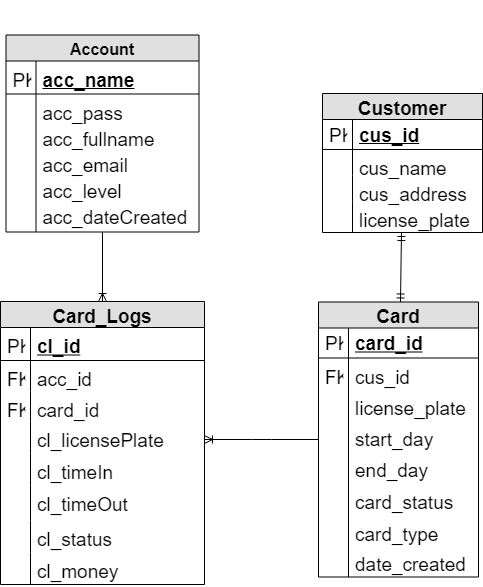

The diagram above was exported from draw.io. Its source (the exported page's mxGraphModel, read from the mxfile embedded in the PNG):
<mxGraphModel dx="840" dy="451" grid="1" gridSize="1" guides="1" tooltips="1" connect="1" arrows="1" fold="1" page="1" pageScale="1" pageWidth="827" pageHeight="1169" background="none" math="0" shadow="0">
  <root>
    <mxCell id="0" />
    <mxCell id="1" parent="0" />
    <mxCell id="nYyhZhnvXsUEvow5Sw2B-1" value="&#10;Card&#10;" style="swimlane;fontStyle=1;childLayout=stackLayout;horizontal=1;startSize=26;fillColor=#e0e0e0;horizontalStack=0;resizeParent=1;resizeParentMax=0;resizeLast=0;collapsible=1;marginBottom=0;swimlaneFillColor=#ffffff;align=center;fontSize=19;" parent="1" vertex="1">
      <mxGeometry x="444" y="607.5" width="160" height="275" as="geometry" />
    </mxCell>
    <mxCell id="nYyhZhnvXsUEvow5Sw2B-2" value="card_id" style="shape=partialRectangle;top=0;left=0;right=0;bottom=1;align=left;verticalAlign=middle;fillColor=none;spacingLeft=34;spacingRight=4;overflow=hidden;rotatable=0;points=[[0,0.5],[1,0.5]];portConstraint=eastwest;dropTarget=0;fontStyle=5;fontSize=19;" parent="nYyhZhnvXsUEvow5Sw2B-1" vertex="1">
      <mxGeometry y="26" width="160" height="30" as="geometry" />
    </mxCell>
    <mxCell id="nYyhZhnvXsUEvow5Sw2B-3" value="PK" style="shape=partialRectangle;top=0;left=0;bottom=0;fillColor=none;align=left;verticalAlign=middle;spacingLeft=4;spacingRight=4;overflow=hidden;rotatable=0;points=[];portConstraint=eastwest;part=1;fontSize=19;" parent="nYyhZhnvXsUEvow5Sw2B-2" vertex="1" connectable="0">
      <mxGeometry width="30" height="30" as="geometry" />
    </mxCell>
    <mxCell id="HluRaq03MxUUUmCCydB1-5" value="cus_id" style="shape=partialRectangle;top=0;left=0;right=0;bottom=0;align=left;verticalAlign=top;fillColor=none;spacingLeft=34;spacingRight=4;overflow=hidden;rotatable=0;points=[[0,0.5],[1,0.5]];portConstraint=eastwest;dropTarget=0;fontSize=19;" parent="nYyhZhnvXsUEvow5Sw2B-1" vertex="1">
      <mxGeometry y="56" width="160" height="31" as="geometry" />
    </mxCell>
    <mxCell id="HluRaq03MxUUUmCCydB1-6" value="FK" style="shape=partialRectangle;top=0;left=0;bottom=0;fillColor=none;align=left;verticalAlign=top;spacingLeft=4;spacingRight=4;overflow=hidden;rotatable=0;points=[];portConstraint=eastwest;part=1;fontSize=19;" parent="HluRaq03MxUUUmCCydB1-5" vertex="1" connectable="0">
      <mxGeometry width="30" height="31" as="geometry" />
    </mxCell>
    <mxCell id="leoOZOcujQMAuLe-k9nF-1" value="license_plate&#10;&#10;" style="shape=partialRectangle;top=0;left=0;right=0;bottom=0;align=left;verticalAlign=top;fillColor=none;spacingLeft=34;spacingRight=4;overflow=hidden;rotatable=0;points=[[0,0.5],[1,0.5]];portConstraint=eastwest;dropTarget=0;fontSize=19;" parent="nYyhZhnvXsUEvow5Sw2B-1" vertex="1">
      <mxGeometry y="87" width="160" height="31" as="geometry" />
    </mxCell>
    <mxCell id="leoOZOcujQMAuLe-k9nF-2" value="" style="shape=partialRectangle;top=0;left=0;bottom=0;fillColor=none;align=left;verticalAlign=top;spacingLeft=4;spacingRight=4;overflow=hidden;rotatable=0;points=[];portConstraint=eastwest;part=1;fontSize=19;" parent="leoOZOcujQMAuLe-k9nF-1" vertex="1" connectable="0">
      <mxGeometry width="30" height="31" as="geometry" />
    </mxCell>
    <mxCell id="MAcSaPW25BnmJPJuNDfp-20" value="start_day" style="shape=partialRectangle;top=0;left=0;right=0;bottom=0;align=left;verticalAlign=top;fillColor=none;spacingLeft=34;spacingRight=4;overflow=hidden;rotatable=0;points=[[0,0.5],[1,0.5]];portConstraint=eastwest;dropTarget=0;fontSize=19;" parent="nYyhZhnvXsUEvow5Sw2B-1" vertex="1">
      <mxGeometry y="118" width="160" height="31" as="geometry" />
    </mxCell>
    <mxCell id="MAcSaPW25BnmJPJuNDfp-21" value="" style="shape=partialRectangle;top=0;left=0;bottom=0;fillColor=none;align=left;verticalAlign=top;spacingLeft=4;spacingRight=4;overflow=hidden;rotatable=0;points=[];portConstraint=eastwest;part=1;fontSize=19;" parent="MAcSaPW25BnmJPJuNDfp-20" vertex="1" connectable="0">
      <mxGeometry width="30" height="31" as="geometry" />
    </mxCell>
    <mxCell id="ZtNzMGesIJzVJ6xrgZt6-16" value="end_day" style="shape=partialRectangle;top=0;left=0;right=0;bottom=0;align=left;verticalAlign=top;fillColor=none;spacingLeft=34;spacingRight=4;overflow=hidden;rotatable=0;points=[[0,0.5],[1,0.5]];portConstraint=eastwest;dropTarget=0;fontSize=19;" parent="nYyhZhnvXsUEvow5Sw2B-1" vertex="1">
      <mxGeometry y="149" width="160" height="32" as="geometry" />
    </mxCell>
    <mxCell id="ZtNzMGesIJzVJ6xrgZt6-17" value="" style="shape=partialRectangle;top=0;left=0;bottom=0;fillColor=none;align=left;verticalAlign=top;spacingLeft=4;spacingRight=4;overflow=hidden;rotatable=0;points=[];portConstraint=eastwest;part=1;fontSize=19;" parent="ZtNzMGesIJzVJ6xrgZt6-16" vertex="1" connectable="0">
      <mxGeometry width="30" height="32" as="geometry" />
    </mxCell>
    <mxCell id="fWQbTOtdw3ZXWtm-5W5q-35" value="card_status" style="shape=partialRectangle;top=0;left=0;right=0;bottom=0;align=left;verticalAlign=top;fillColor=none;spacingLeft=34;spacingRight=4;overflow=hidden;rotatable=0;points=[[0,0.5],[1,0.5]];portConstraint=eastwest;dropTarget=0;fontSize=19;" parent="nYyhZhnvXsUEvow5Sw2B-1" vertex="1">
      <mxGeometry y="181" width="160" height="32" as="geometry" />
    </mxCell>
    <mxCell id="fWQbTOtdw3ZXWtm-5W5q-36" value="" style="shape=partialRectangle;top=0;left=0;bottom=0;fillColor=none;align=left;verticalAlign=top;spacingLeft=4;spacingRight=4;overflow=hidden;rotatable=0;points=[];portConstraint=eastwest;part=1;fontSize=19;" parent="fWQbTOtdw3ZXWtm-5W5q-35" vertex="1" connectable="0">
      <mxGeometry width="30" height="32" as="geometry" />
    </mxCell>
    <mxCell id="cN2_EIGWx9g0Ir-FYkfR-3" value="card_type" style="shape=partialRectangle;top=0;left=0;right=0;bottom=0;align=left;verticalAlign=top;fillColor=none;spacingLeft=34;spacingRight=4;overflow=hidden;rotatable=0;points=[[0,0.5],[1,0.5]];portConstraint=eastwest;dropTarget=0;fontSize=19;" parent="nYyhZhnvXsUEvow5Sw2B-1" vertex="1">
      <mxGeometry y="213" width="160" height="30" as="geometry" />
    </mxCell>
    <mxCell id="cN2_EIGWx9g0Ir-FYkfR-4" value="" style="shape=partialRectangle;top=0;left=0;bottom=0;fillColor=none;align=left;verticalAlign=top;spacingLeft=4;spacingRight=4;overflow=hidden;rotatable=0;points=[];portConstraint=eastwest;part=1;fontSize=19;" parent="cN2_EIGWx9g0Ir-FYkfR-3" vertex="1" connectable="0">
      <mxGeometry width="30" height="29.999999999999996" as="geometry" />
    </mxCell>
    <mxCell id="MAcSaPW25BnmJPJuNDfp-26" value="date_created&#10;" style="shape=partialRectangle;top=0;left=0;right=0;bottom=0;align=left;verticalAlign=top;fillColor=none;spacingLeft=34;spacingRight=4;overflow=hidden;rotatable=0;points=[[0,0.5],[1,0.5]];portConstraint=eastwest;dropTarget=0;fontSize=19;" parent="nYyhZhnvXsUEvow5Sw2B-1" vertex="1">
      <mxGeometry y="243" width="160" height="32" as="geometry" />
    </mxCell>
    <mxCell id="MAcSaPW25BnmJPJuNDfp-27" value="" style="shape=partialRectangle;top=0;left=0;bottom=0;fillColor=none;align=left;verticalAlign=top;spacingLeft=4;spacingRight=4;overflow=hidden;rotatable=0;points=[];portConstraint=eastwest;part=1;fontSize=19;" parent="MAcSaPW25BnmJPJuNDfp-26" vertex="1" connectable="0">
      <mxGeometry width="30" height="32" as="geometry" />
    </mxCell>
    <mxCell id="nYyhZhnvXsUEvow5Sw2B-16" value="Card_Logs" style="swimlane;fontStyle=1;childLayout=stackLayout;horizontal=1;startSize=26;fillColor=#e0e0e0;horizontalStack=0;resizeParent=1;resizeParentMax=0;resizeLast=0;collapsible=1;marginBottom=0;swimlaneFillColor=#ffffff;align=center;fontSize=19;" parent="1" vertex="1">
      <mxGeometry x="126" y="607" width="204" height="283" as="geometry" />
    </mxCell>
    <mxCell id="OgP_36VK9wTPStAyxFGk-7" value="cl_id&#10;&#10;" style="shape=partialRectangle;top=0;left=0;right=0;bottom=1;align=left;verticalAlign=top;fillColor=none;spacingLeft=34;spacingRight=4;overflow=hidden;rotatable=0;points=[[0,0.5],[1,0.5]];portConstraint=eastwest;dropTarget=0;fontSize=19;fontStyle=5" parent="nYyhZhnvXsUEvow5Sw2B-16" vertex="1">
      <mxGeometry y="26" width="204" height="33" as="geometry" />
    </mxCell>
    <mxCell id="OgP_36VK9wTPStAyxFGk-8" value="PK" style="shape=partialRectangle;top=0;left=0;bottom=0;fillColor=none;align=left;verticalAlign=top;spacingLeft=4;spacingRight=4;overflow=hidden;rotatable=0;points=[];portConstraint=eastwest;part=1;fontSize=19;" parent="OgP_36VK9wTPStAyxFGk-7" vertex="1" connectable="0">
      <mxGeometry width="30" height="32.99999999999999" as="geometry" />
    </mxCell>
    <mxCell id="EsrpsExux6P4xtJt0MAJ-34" value="acc_id" style="shape=partialRectangle;top=0;left=0;right=0;bottom=0;align=left;verticalAlign=top;fillColor=none;spacingLeft=34;spacingRight=4;overflow=hidden;rotatable=0;points=[[0,0.5],[1,0.5]];portConstraint=eastwest;dropTarget=0;fontSize=19;" parent="nYyhZhnvXsUEvow5Sw2B-16" vertex="1">
      <mxGeometry y="59" width="204" height="31" as="geometry" />
    </mxCell>
    <mxCell id="EsrpsExux6P4xtJt0MAJ-35" value="FK" style="shape=partialRectangle;top=0;left=0;bottom=0;fillColor=none;align=left;verticalAlign=top;spacingLeft=4;spacingRight=4;overflow=hidden;rotatable=0;points=[];portConstraint=eastwest;part=1;fontSize=19;" parent="EsrpsExux6P4xtJt0MAJ-34" vertex="1" connectable="0">
      <mxGeometry width="30" height="31" as="geometry" />
    </mxCell>
    <mxCell id="nYyhZhnvXsUEvow5Sw2B-33" value="card_id" style="shape=partialRectangle;top=0;left=0;right=0;bottom=0;align=left;verticalAlign=top;fillColor=none;spacingLeft=34;spacingRight=4;overflow=hidden;rotatable=0;points=[[0,0.5],[1,0.5]];portConstraint=eastwest;dropTarget=0;fontSize=19;" parent="nYyhZhnvXsUEvow5Sw2B-16" vertex="1">
      <mxGeometry y="90" width="204" height="30" as="geometry" />
    </mxCell>
    <mxCell id="nYyhZhnvXsUEvow5Sw2B-34" value="FK" style="shape=partialRectangle;top=0;left=0;bottom=0;fillColor=none;align=left;verticalAlign=top;spacingLeft=4;spacingRight=4;overflow=hidden;rotatable=0;points=[];portConstraint=eastwest;part=1;fontSize=19;" parent="nYyhZhnvXsUEvow5Sw2B-33" vertex="1" connectable="0">
      <mxGeometry width="30" height="30" as="geometry" />
    </mxCell>
    <mxCell id="nYyhZhnvXsUEvow5Sw2B-19" value="cl_licensePlate&#10;" style="shape=partialRectangle;top=0;left=0;right=0;bottom=0;align=left;verticalAlign=top;fillColor=none;spacingLeft=34;spacingRight=4;overflow=hidden;rotatable=0;points=[[0,0.5],[1,0.5]];portConstraint=eastwest;dropTarget=0;fontSize=19;" parent="nYyhZhnvXsUEvow5Sw2B-16" vertex="1">
      <mxGeometry y="120" width="204" height="32" as="geometry" />
    </mxCell>
    <mxCell id="nYyhZhnvXsUEvow5Sw2B-20" value="" style="shape=partialRectangle;top=0;left=0;bottom=0;fillColor=none;align=left;verticalAlign=top;spacingLeft=4;spacingRight=4;overflow=hidden;rotatable=0;points=[];portConstraint=eastwest;part=1;fontSize=19;" parent="nYyhZhnvXsUEvow5Sw2B-19" vertex="1" connectable="0">
      <mxGeometry width="30" height="32" as="geometry" />
    </mxCell>
    <mxCell id="nYyhZhnvXsUEvow5Sw2B-21" value="cl_timeIn" style="shape=partialRectangle;top=0;left=0;right=0;bottom=0;align=left;verticalAlign=top;fillColor=none;spacingLeft=34;spacingRight=4;overflow=hidden;rotatable=0;points=[[0,0.5],[1,0.5]];portConstraint=eastwest;dropTarget=0;fontSize=19;" parent="nYyhZhnvXsUEvow5Sw2B-16" vertex="1">
      <mxGeometry y="152" width="204" height="32" as="geometry" />
    </mxCell>
    <mxCell id="nYyhZhnvXsUEvow5Sw2B-22" value="" style="shape=partialRectangle;top=0;left=0;bottom=0;fillColor=none;align=left;verticalAlign=top;spacingLeft=4;spacingRight=4;overflow=hidden;rotatable=0;points=[];portConstraint=eastwest;part=1;fontSize=19;" parent="nYyhZhnvXsUEvow5Sw2B-21" vertex="1" connectable="0">
      <mxGeometry width="30" height="32" as="geometry" />
    </mxCell>
    <mxCell id="nYyhZhnvXsUEvow5Sw2B-23" value="cl_timeOut" style="shape=partialRectangle;top=0;left=0;right=0;bottom=0;align=left;verticalAlign=top;fillColor=none;spacingLeft=34;spacingRight=4;overflow=hidden;rotatable=0;points=[[0,0.5],[1,0.5]];portConstraint=eastwest;dropTarget=0;fontSize=19;" parent="nYyhZhnvXsUEvow5Sw2B-16" vertex="1">
      <mxGeometry y="184" width="204" height="35" as="geometry" />
    </mxCell>
    <mxCell id="nYyhZhnvXsUEvow5Sw2B-24" value="" style="shape=partialRectangle;top=0;left=0;bottom=0;fillColor=none;align=left;verticalAlign=top;spacingLeft=4;spacingRight=4;overflow=hidden;rotatable=0;points=[];portConstraint=eastwest;part=1;fontSize=19;" parent="nYyhZhnvXsUEvow5Sw2B-23" vertex="1" connectable="0">
      <mxGeometry width="30" height="35" as="geometry" />
    </mxCell>
    <mxCell id="HluRaq03MxUUUmCCydB1-9" value="cl_status" style="shape=partialRectangle;top=0;left=0;right=0;bottom=0;align=left;verticalAlign=top;fillColor=none;spacingLeft=34;spacingRight=4;overflow=hidden;rotatable=0;points=[[0,0.5],[1,0.5]];portConstraint=eastwest;dropTarget=0;fontSize=19;" parent="nYyhZhnvXsUEvow5Sw2B-16" vertex="1">
      <mxGeometry y="219" width="204" height="32" as="geometry" />
    </mxCell>
    <mxCell id="HluRaq03MxUUUmCCydB1-10" value="" style="shape=partialRectangle;top=0;left=0;bottom=0;fillColor=none;align=left;verticalAlign=top;spacingLeft=4;spacingRight=4;overflow=hidden;rotatable=0;points=[];portConstraint=eastwest;part=1;fontSize=19;" parent="HluRaq03MxUUUmCCydB1-9" vertex="1" connectable="0">
      <mxGeometry width="30" height="32" as="geometry" />
    </mxCell>
    <mxCell id="cCTiGn-fK_aER_oBZx2c-1" value="cl_money" style="shape=partialRectangle;top=0;left=0;right=0;bottom=0;align=left;verticalAlign=top;fillColor=none;spacingLeft=34;spacingRight=4;overflow=hidden;rotatable=0;points=[[0,0.5],[1,0.5]];portConstraint=eastwest;dropTarget=0;fontSize=19;" vertex="1" parent="nYyhZhnvXsUEvow5Sw2B-16">
      <mxGeometry y="251" width="204" height="32" as="geometry" />
    </mxCell>
    <mxCell id="cCTiGn-fK_aER_oBZx2c-2" value="" style="shape=partialRectangle;top=0;left=0;bottom=0;fillColor=none;align=left;verticalAlign=top;spacingLeft=4;spacingRight=4;overflow=hidden;rotatable=0;points=[];portConstraint=eastwest;part=1;fontSize=19;" vertex="1" connectable="0" parent="cCTiGn-fK_aER_oBZx2c-1">
      <mxGeometry width="30" height="32" as="geometry" />
    </mxCell>
    <mxCell id="nYyhZhnvXsUEvow5Sw2B-35" value="" style="fontSize=19;html=1;endArrow=ERoneToMany;edgeStyle=elbowEdgeStyle;elbow=vertical;" parent="1" source="nYyhZhnvXsUEvow5Sw2B-1" target="nYyhZhnvXsUEvow5Sw2B-16" edge="1">
      <mxGeometry width="100" height="100" relative="1" as="geometry">
        <mxPoint x="320" y="870" as="sourcePoint" />
        <mxPoint x="420" y="770" as="targetPoint" />
      </mxGeometry>
    </mxCell>
    <mxCell id="EsrpsExux6P4xtJt0MAJ-5" value="Customer" style="swimlane;fontStyle=1;childLayout=stackLayout;horizontal=1;startSize=26;fillColor=#e0e0e0;horizontalStack=0;resizeParent=1;resizeParentMax=0;resizeLast=0;collapsible=1;marginBottom=0;swimlaneFillColor=#ffffff;align=center;fontSize=19;" parent="1" vertex="1">
      <mxGeometry x="448" y="399" width="160" height="139" as="geometry" />
    </mxCell>
    <mxCell id="EsrpsExux6P4xtJt0MAJ-6" value="cus_id" style="shape=partialRectangle;top=0;left=0;right=0;bottom=1;align=left;verticalAlign=middle;fillColor=none;spacingLeft=34;spacingRight=4;overflow=hidden;rotatable=0;points=[[0,0.5],[1,0.5]];portConstraint=eastwest;dropTarget=0;fontStyle=5;fontSize=19;" parent="EsrpsExux6P4xtJt0MAJ-5" vertex="1">
      <mxGeometry y="26" width="160" height="30" as="geometry" />
    </mxCell>
    <mxCell id="EsrpsExux6P4xtJt0MAJ-7" value="PK" style="shape=partialRectangle;top=0;left=0;bottom=0;fillColor=none;align=left;verticalAlign=middle;spacingLeft=4;spacingRight=4;overflow=hidden;rotatable=0;points=[];portConstraint=eastwest;part=1;fontSize=19;" parent="EsrpsExux6P4xtJt0MAJ-6" vertex="1" connectable="0">
      <mxGeometry width="30" height="30" as="geometry" />
    </mxCell>
    <mxCell id="EsrpsExux6P4xtJt0MAJ-8" value="cus_name" style="shape=partialRectangle;top=0;left=0;right=0;bottom=0;align=left;verticalAlign=top;fillColor=none;spacingLeft=34;spacingRight=4;overflow=hidden;rotatable=0;points=[[0,0.5],[1,0.5]];portConstraint=eastwest;dropTarget=0;fontSize=19;" parent="EsrpsExux6P4xtJt0MAJ-5" vertex="1">
      <mxGeometry y="56" width="160" height="26" as="geometry" />
    </mxCell>
    <mxCell id="EsrpsExux6P4xtJt0MAJ-9" value="" style="shape=partialRectangle;top=0;left=0;bottom=0;fillColor=none;align=left;verticalAlign=top;spacingLeft=4;spacingRight=4;overflow=hidden;rotatable=0;points=[];portConstraint=eastwest;part=1;fontSize=19;" parent="EsrpsExux6P4xtJt0MAJ-8" vertex="1" connectable="0">
      <mxGeometry y="-1" width="30" height="27" as="geometry" />
    </mxCell>
    <mxCell id="fWQbTOtdw3ZXWtm-5W5q-1" value="cus_address" style="shape=partialRectangle;top=0;left=0;right=0;bottom=0;align=left;verticalAlign=top;fillColor=none;spacingLeft=34;spacingRight=4;overflow=hidden;rotatable=0;points=[[0,0.5],[1,0.5]];portConstraint=eastwest;dropTarget=0;fontSize=19;" parent="EsrpsExux6P4xtJt0MAJ-5" vertex="1">
      <mxGeometry y="82" width="160" height="26" as="geometry" />
    </mxCell>
    <mxCell id="fWQbTOtdw3ZXWtm-5W5q-2" value="" style="shape=partialRectangle;top=0;left=0;bottom=0;fillColor=none;align=left;verticalAlign=top;spacingLeft=4;spacingRight=4;overflow=hidden;rotatable=0;points=[];portConstraint=eastwest;part=1;fontSize=19;" parent="fWQbTOtdw3ZXWtm-5W5q-1" vertex="1" connectable="0">
      <mxGeometry width="30" height="26" as="geometry" />
    </mxCell>
    <mxCell id="nYyhZhnvXsUEvow5Sw2B-4" value="license_plate&#10;&#10;" style="shape=partialRectangle;top=0;left=0;right=0;bottom=0;align=left;verticalAlign=top;fillColor=none;spacingLeft=34;spacingRight=4;overflow=hidden;rotatable=0;points=[[0,0.5],[1,0.5]];portConstraint=eastwest;dropTarget=0;fontSize=19;" parent="EsrpsExux6P4xtJt0MAJ-5" vertex="1">
      <mxGeometry y="108" width="160" height="31" as="geometry" />
    </mxCell>
    <mxCell id="nYyhZhnvXsUEvow5Sw2B-5" value="" style="shape=partialRectangle;top=0;left=0;bottom=0;fillColor=none;align=left;verticalAlign=top;spacingLeft=4;spacingRight=4;overflow=hidden;rotatable=0;points=[];portConstraint=eastwest;part=1;fontSize=19;" parent="nYyhZhnvXsUEvow5Sw2B-4" vertex="1" connectable="0">
      <mxGeometry width="30" height="31" as="geometry" />
    </mxCell>
    <mxCell id="EsrpsExux6P4xtJt0MAJ-22" value="Account" style="swimlane;fontStyle=1;childLayout=stackLayout;horizontal=1;startSize=26;fillColor=#e0e0e0;horizontalStack=0;resizeParent=1;resizeParentMax=0;resizeLast=0;collapsible=1;marginBottom=0;swimlaneFillColor=#ffffff;align=center;fontSize=16;" parent="1" vertex="1">
      <mxGeometry x="131.5" y="340.5" width="193" height="197" as="geometry" />
    </mxCell>
    <mxCell id="OgP_36VK9wTPStAyxFGk-9" value="acc_name&#10;" style="shape=partialRectangle;top=0;left=0;right=0;bottom=1;align=left;verticalAlign=top;fillColor=none;spacingLeft=34;spacingRight=4;overflow=hidden;rotatable=0;points=[[0,0.5],[1,0.5]];portConstraint=eastwest;dropTarget=0;fontSize=19;fontStyle=5" parent="EsrpsExux6P4xtJt0MAJ-22" vertex="1">
      <mxGeometry y="26" width="193" height="33" as="geometry" />
    </mxCell>
    <mxCell id="OgP_36VK9wTPStAyxFGk-10" value="PK" style="shape=partialRectangle;top=0;left=0;bottom=0;fillColor=none;align=left;verticalAlign=top;spacingLeft=4;spacingRight=4;overflow=hidden;rotatable=0;points=[];portConstraint=eastwest;part=1;fontSize=19;" parent="OgP_36VK9wTPStAyxFGk-9" vertex="1" connectable="0">
      <mxGeometry width="30" height="32.99999999999999" as="geometry" />
    </mxCell>
    <mxCell id="EsrpsExux6P4xtJt0MAJ-27" value="acc_pass" style="shape=partialRectangle;top=0;left=0;right=0;bottom=0;align=left;verticalAlign=top;fillColor=none;spacingLeft=34;spacingRight=4;overflow=hidden;rotatable=0;points=[[0,0.5],[1,0.5]];portConstraint=eastwest;dropTarget=0;fontSize=19;" parent="EsrpsExux6P4xtJt0MAJ-22" vertex="1">
      <mxGeometry y="59" width="193" height="26" as="geometry" />
    </mxCell>
    <mxCell id="EsrpsExux6P4xtJt0MAJ-28" value="" style="shape=partialRectangle;top=0;left=0;bottom=0;fillColor=none;align=left;verticalAlign=top;spacingLeft=4;spacingRight=4;overflow=hidden;rotatable=0;points=[];portConstraint=eastwest;part=1;fontSize=19;" parent="EsrpsExux6P4xtJt0MAJ-27" vertex="1" connectable="0">
      <mxGeometry width="30" height="26" as="geometry" />
    </mxCell>
    <mxCell id="fWQbTOtdw3ZXWtm-5W5q-3" value="acc_fullname" style="shape=partialRectangle;top=0;left=0;right=0;bottom=0;align=left;verticalAlign=top;fillColor=none;spacingLeft=34;spacingRight=4;overflow=hidden;rotatable=0;points=[[0,0.5],[1,0.5]];portConstraint=eastwest;dropTarget=0;fontSize=19;" parent="EsrpsExux6P4xtJt0MAJ-22" vertex="1">
      <mxGeometry y="85" width="193" height="26" as="geometry" />
    </mxCell>
    <mxCell id="fWQbTOtdw3ZXWtm-5W5q-4" value="" style="shape=partialRectangle;top=0;left=0;bottom=0;fillColor=none;align=left;verticalAlign=top;spacingLeft=4;spacingRight=4;overflow=hidden;rotatable=0;points=[];portConstraint=eastwest;part=1;fontSize=19;" parent="fWQbTOtdw3ZXWtm-5W5q-3" vertex="1" connectable="0">
      <mxGeometry width="30" height="26" as="geometry" />
    </mxCell>
    <mxCell id="fWQbTOtdw3ZXWtm-5W5q-5" value="acc_email" style="shape=partialRectangle;top=0;left=0;right=0;bottom=0;align=left;verticalAlign=top;fillColor=none;spacingLeft=34;spacingRight=4;overflow=hidden;rotatable=0;points=[[0,0.5],[1,0.5]];portConstraint=eastwest;dropTarget=0;fontSize=19;" parent="EsrpsExux6P4xtJt0MAJ-22" vertex="1">
      <mxGeometry y="111" width="193" height="26" as="geometry" />
    </mxCell>
    <mxCell id="fWQbTOtdw3ZXWtm-5W5q-6" value="" style="shape=partialRectangle;top=0;left=0;bottom=0;fillColor=none;align=left;verticalAlign=top;spacingLeft=4;spacingRight=4;overflow=hidden;rotatable=0;points=[];portConstraint=eastwest;part=1;fontSize=19;" parent="fWQbTOtdw3ZXWtm-5W5q-5" vertex="1" connectable="0">
      <mxGeometry width="30" height="26" as="geometry" />
    </mxCell>
    <mxCell id="3Srbm_CUWHjGKf643O_2-1" value="acc_level" style="shape=partialRectangle;top=0;left=0;right=0;bottom=0;align=left;verticalAlign=top;fillColor=none;spacingLeft=34;spacingRight=4;overflow=hidden;rotatable=0;points=[[0,0.5],[1,0.5]];portConstraint=eastwest;dropTarget=0;fontSize=19;" parent="EsrpsExux6P4xtJt0MAJ-22" vertex="1">
      <mxGeometry y="137" width="193" height="26" as="geometry" />
    </mxCell>
    <mxCell id="3Srbm_CUWHjGKf643O_2-2" value="" style="shape=partialRectangle;top=0;left=0;bottom=0;fillColor=none;align=left;verticalAlign=top;spacingLeft=4;spacingRight=4;overflow=hidden;rotatable=0;points=[];portConstraint=eastwest;part=1;fontSize=12;" parent="3Srbm_CUWHjGKf643O_2-1" vertex="1" connectable="0">
      <mxGeometry width="30" height="26" as="geometry" />
    </mxCell>
    <mxCell id="fWQbTOtdw3ZXWtm-5W5q-7" value="acc_dateCreated" style="shape=partialRectangle;top=0;left=0;right=0;bottom=0;align=left;verticalAlign=top;fillColor=none;spacingLeft=34;spacingRight=4;overflow=hidden;rotatable=0;points=[[0,0.5],[1,0.5]];portConstraint=eastwest;dropTarget=0;fontSize=19;" parent="EsrpsExux6P4xtJt0MAJ-22" vertex="1">
      <mxGeometry y="163" width="193" height="34" as="geometry" />
    </mxCell>
    <mxCell id="fWQbTOtdw3ZXWtm-5W5q-8" value="" style="shape=partialRectangle;top=0;left=0;bottom=0;fillColor=none;align=left;verticalAlign=top;spacingLeft=4;spacingRight=4;overflow=hidden;rotatable=0;points=[];portConstraint=eastwest;part=1;fontSize=19;" parent="fWQbTOtdw3ZXWtm-5W5q-7" vertex="1" connectable="0">
      <mxGeometry width="30" height="34" as="geometry" />
    </mxCell>
    <mxCell id="EsrpsExux6P4xtJt0MAJ-33" value="" style="fontSize=19;html=1;endArrow=ERoneToMany;" parent="1" source="EsrpsExux6P4xtJt0MAJ-22" target="nYyhZhnvXsUEvow5Sw2B-16" edge="1">
      <mxGeometry width="100" height="100" relative="1" as="geometry">
        <mxPoint x="160" y="1070" as="sourcePoint" />
        <mxPoint x="260" y="970" as="targetPoint" />
      </mxGeometry>
    </mxCell>
    <mxCell id="fWQbTOtdw3ZXWtm-5W5q-53" style="edgeStyle=elbowEdgeStyle;rounded=0;orthogonalLoop=1;jettySize=auto;elbow=vertical;html=1;exitX=0.5;exitY=0;exitDx=0;exitDy=0;fontSize=19;" parent="1" edge="1">
      <mxGeometry relative="1" as="geometry">
        <mxPoint x="481" y="402" as="sourcePoint" />
        <mxPoint x="481" y="402" as="targetPoint" />
      </mxGeometry>
    </mxCell>
    <mxCell id="erePmUZm3vb32hS592Fc-1" value="&amp;nbsp; &amp;nbsp;" style="text;html=1;resizable=0;points=[];autosize=1;align=left;verticalAlign=top;spacingTop=-4;" parent="1" vertex="1">
      <mxGeometry x="444" y="306" width="21" height="14" as="geometry" />
    </mxCell>
    <mxCell id="HluRaq03MxUUUmCCydB1-1" value="" style="fontSize=12;html=1;endArrow=ERmandOne;startArrow=ERmandOne;" parent="1" source="nYyhZhnvXsUEvow5Sw2B-1" target="EsrpsExux6P4xtJt0MAJ-5" edge="1">
      <mxGeometry width="100" height="100" relative="1" as="geometry">
        <mxPoint x="628" y="647" as="sourcePoint" />
        <mxPoint x="728" y="547" as="targetPoint" />
      </mxGeometry>
    </mxCell>
  </root>
</mxGraphModel>